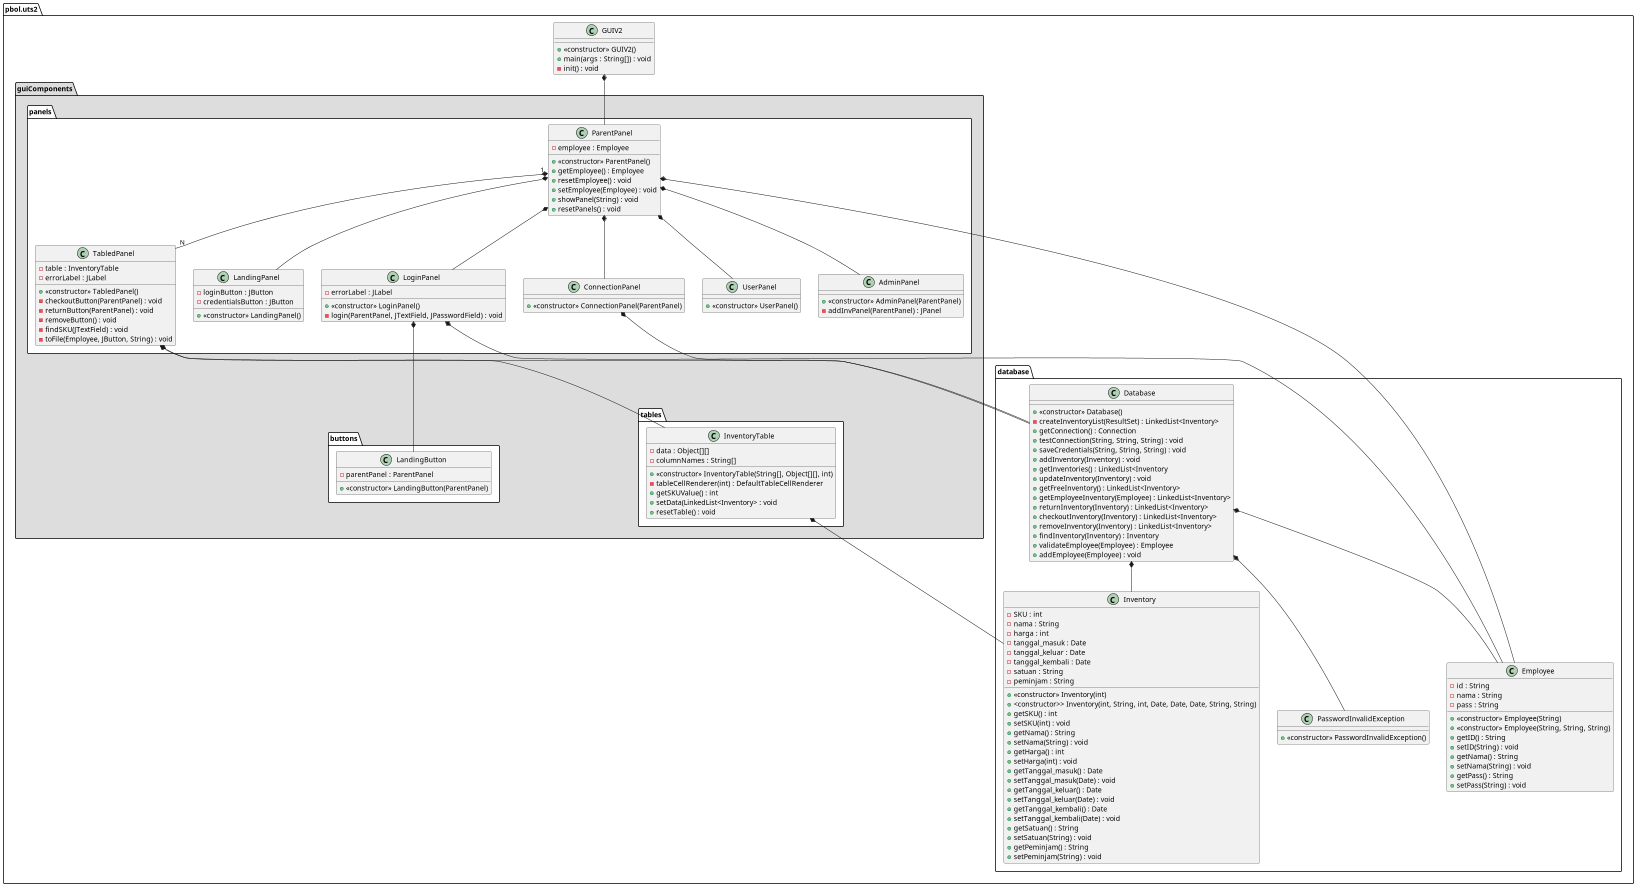

The diagram above was rendered by PlantUML. Its source (embedded in the PNG):
@startuml
'https://plantuml.com/class-diagram
package "pbol.uts2" {
class GUIV2
package "guiComponents" #DDDDDD{
    package "panels" #FFFFFF{
    class ParentPanel
    class AdminPanel
    class ConnectionPanel
    class LandingPanel
    class LoginPanel
    class TabledPanel
    class UserPanel
    }
    package "buttons" #FFFFFF{
    class LandingButton
    }
    package "tables" #FFFFFF{
    class InventoryTable
    }
}
package "database" {
class Database
class Employee
class Inventory
class PasswordInvalidException
}

}

class GUIV2{
    + <<constructor>> GUIV2()
    + main(args : String[]) : void
    - init() : void
}
GUIV2 *-- ParentPanel
class ParentPanel {
- employee : Employee
+ <<constructor>> ParentPanel()
+ getEmployee() : Employee
+ resetEmployee() : void
+ setEmployee(Employee) : void
+ showPanel(String) : void
+ resetPanels() : void
}

class LandingPanel{
- loginButton : JButton
- credentialsButton : JButton
+ <<constructor>> LandingPanel()
}
ParentPanel *-- LandingPanel

class LandingButton {
- parentPanel : ParentPanel
+ <<constructor>> LandingButton(ParentPanel)
}

class LoginPanel {
- errorLabel : JLabel
+ <<constructor>> LoginPanel()
- login(ParentPanel, JTextField, JPasswordField) : void
}
ParentPanel *-- LoginPanel
LoginPanel *-- LandingButton

class TabledPanel {
- table : InventoryTable
- errorLabel : JLabel
+ <<constructor>> TabledPanel()
- checkoutButton(ParentPanel) : void
- returnButton(ParentPanel) : void
- removeButton() : void
- findSKU(JTextField) : void
- toFile(Employee, JButton, String) : void
}
ParentPanel "1" *-- "N" TabledPanel
TabledPanel *-- Database


class InventoryTable {
- data : Object[][]
- columnNames : String[]
+ <<constructor>> InventoryTable(String[], Object[][], int)
- tableCellRenderer(int) : DefaultTableCellRenderer
+ getSKUValue() : int
+ setData(LinkedList<Inventory> : void
+ resetTable() : void
}
TabledPanel *-- InventoryTable

class ConnectionPanel{
+ <<constructor>> ConnectionPanel(ParentPanel)
}
ParentPanel *-- ConnectionPanel

class UserPanel {
+ <<constructor>> UserPanel()
}
ParentPanel *-- UserPanel

class AdminPanel {
+ <<constructor>> AdminPanel(ParentPanel)
- addInvPanel(ParentPanel) : JPanel
}
ParentPanel *-- AdminPanel

class Inventory {
- SKU : int
- nama : String
- harga : int
- tanggal_masuk : Date
- tanggal_keluar : Date
- tanggal_kembali : Date
- satuan : String
- peminjam : String
+ <<constructor>> Inventory(int)
+ <constructor>> Inventory(int, String, int, Date, Date, Date, String, String)
+ getSKU() : int
+ setSKU(int) : void
+ getNama() : String
+ setNama(String) : void
+ getHarga() : int
+ setHarga(int) : void
+ getTanggal_masuk() : Date
+ setTanggal_masuk(Date) : void
+ getTanggal_keluar() : Date
+ setTanggal_keluar(Date) : void
+ getTanggal_kembali() : Date
+ setTanggal_kembali(Date) : void
+ getSatuan() : String
+ setSatuan(String) : void
+ getPeminjam() : String
+ setPeminjam(String) : void
}
Database *-- Inventory
InventoryTable *-- Inventory

class Database {
+ <<constructor>> Database()
- createInventoryList(ResultSet) : LinkedList<Inventory>
+ getConnection() : Connection
+ testConnection(String, String, String) : void
+ saveCredentials(String, String, String) : void
+ addInventory(Inventory) : void
+ getInventories() : LinkedList<Inventory
+ updateInventory(Inventory) : void
+ getFreeInventory() : LinkedList<Inventory>
+ getEmployeeInventory(Employee) : LinkedList<Inventory>
+ returnInventory(Inventory) : LinkedList<Inventory>
+ checkoutInventory(Inventory) : LinkedList<Inventory>
+ removeInventory(Inventory) : LinkedList<Inventory>
+ findInventory(Inventory) : Inventory
+ validateEmployee(Employee) : Employee
+ addEmployee(Employee) : void
}
ConnectionPanel *-- Database

class Employee {
- id : String
- nama : String
- pass : String
+ <<constructor>> Employee(String)
+ <<constructor>> Employee(String, String, String)
+ getID() : String
+ setID(String) : void
+ getNama() : String
+ setNama(String) : void
+ getPass() : String
+ setPass(String) : void
}
ParentPanel *-- Employee
LoginPanel *-- Employee
Database *-- Employee

class PasswordInvalidException {
+ <<constructor>> PasswordInvalidException()
}
Database *-- PasswordInvalidException


@enduml